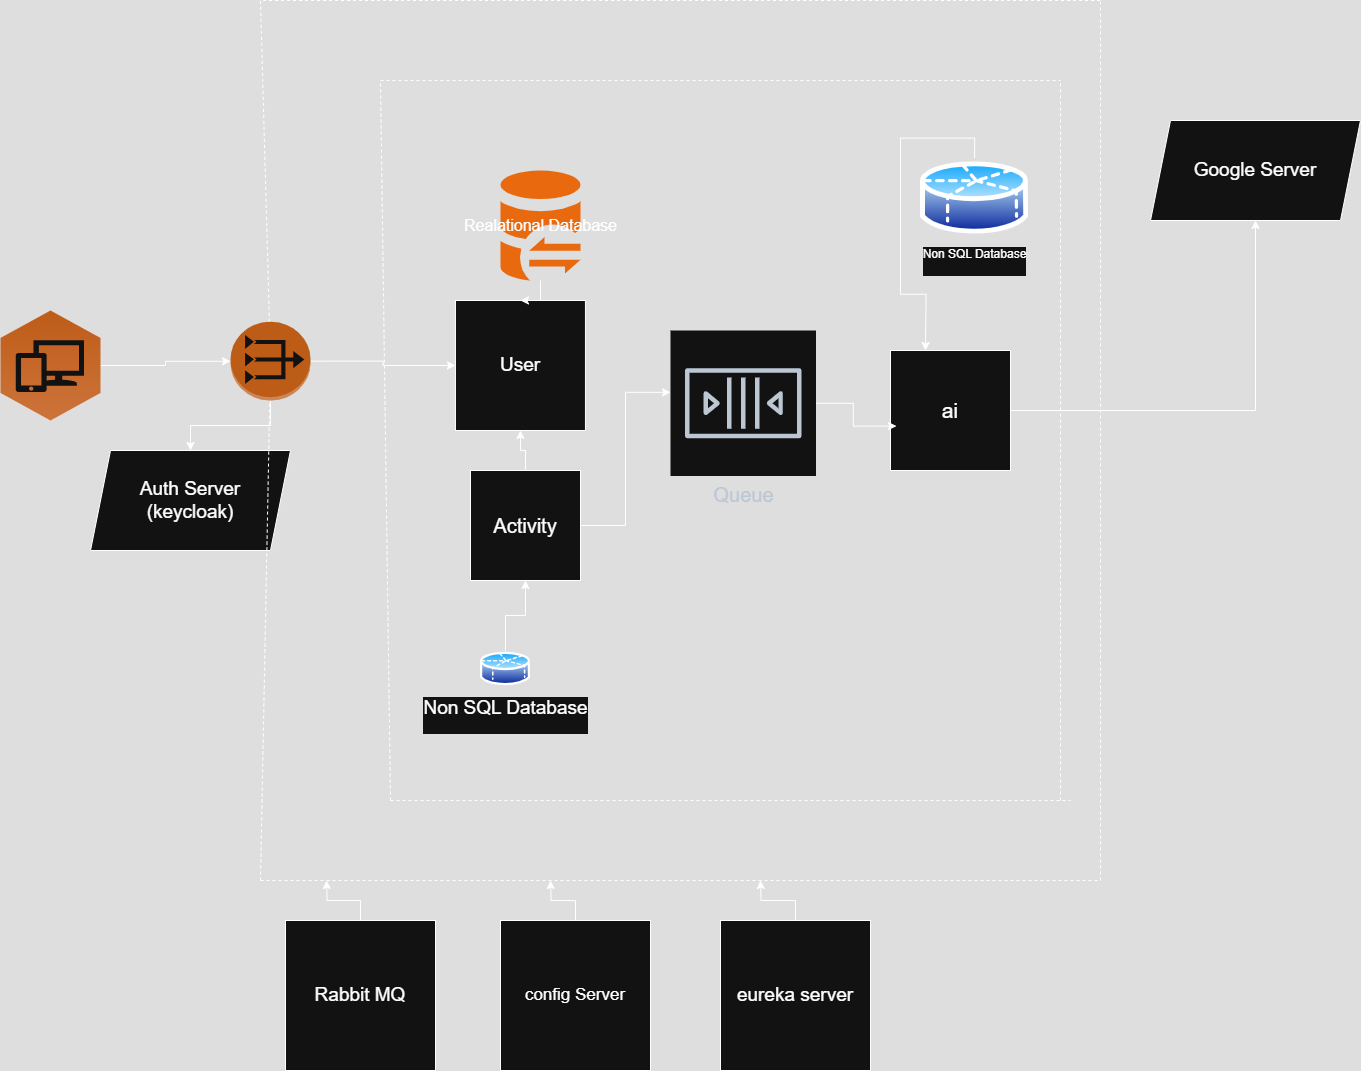

The diagram above was exported from draw.io. Its source (the exported page's mxGraphModel, read from the mxfile embedded in the PNG):
<mxGraphModel dx="2088" dy="2154" grid="1" gridSize="10" guides="1" tooltips="1" connect="1" arrows="1" fold="1" page="1" pageScale="1" pageWidth="850" pageHeight="1100" math="0" shadow="0">
  <root>
    <mxCell id="0" />
    <mxCell id="1" parent="0" />
    <mxCell id="t-0KguLYKxJufLZac6RW-6" style="edgeStyle=orthogonalEdgeStyle;rounded=0;orthogonalLoop=1;jettySize=auto;html=1;exitX=1;exitY=0.5;exitDx=0;exitDy=0;exitPerimeter=0;" edge="1" parent="1" source="t-0KguLYKxJufLZac6RW-2" target="t-0KguLYKxJufLZac6RW-3">
      <mxGeometry relative="1" as="geometry" />
    </mxCell>
    <mxCell id="t-0KguLYKxJufLZac6RW-2" value="" style="outlineConnect=0;dashed=0;verticalLabelPosition=bottom;verticalAlign=top;align=center;html=1;shape=mxgraph.aws3.workspaces;fillColor=#D16A28;gradientColor=#F58435;gradientDirection=north;" vertex="1" parent="1">
      <mxGeometry x="60" y="110" width="100" height="110" as="geometry" />
    </mxCell>
    <mxCell id="t-0KguLYKxJufLZac6RW-5" style="edgeStyle=orthogonalEdgeStyle;rounded=0;orthogonalLoop=1;jettySize=auto;html=1;exitX=0.5;exitY=1;exitDx=0;exitDy=0;exitPerimeter=0;entryX=0.5;entryY=0;entryDx=0;entryDy=0;" edge="1" parent="1" source="t-0KguLYKxJufLZac6RW-3" target="t-0KguLYKxJufLZac6RW-4">
      <mxGeometry relative="1" as="geometry" />
    </mxCell>
    <mxCell id="t-0KguLYKxJufLZac6RW-10" style="edgeStyle=orthogonalEdgeStyle;rounded=0;orthogonalLoop=1;jettySize=auto;html=1;exitX=1;exitY=0.5;exitDx=0;exitDy=0;exitPerimeter=0;" edge="1" parent="1" source="t-0KguLYKxJufLZac6RW-3" target="t-0KguLYKxJufLZac6RW-7">
      <mxGeometry relative="1" as="geometry" />
    </mxCell>
    <mxCell id="t-0KguLYKxJufLZac6RW-7" value="&lt;font style=&quot;font-size: 19px;&quot;&gt;User&lt;/font&gt;" style="whiteSpace=wrap;html=1;aspect=fixed;" vertex="1" parent="1">
      <mxGeometry x="514.95" y="100" width="130" height="130" as="geometry" />
    </mxCell>
    <mxCell id="t-0KguLYKxJufLZac6RW-9" style="edgeStyle=orthogonalEdgeStyle;rounded=0;orthogonalLoop=1;jettySize=auto;html=1;entryX=0.5;entryY=0;entryDx=0;entryDy=0;" edge="1" parent="1" source="t-0KguLYKxJufLZac6RW-8" target="t-0KguLYKxJufLZac6RW-7">
      <mxGeometry relative="1" as="geometry" />
    </mxCell>
    <mxCell id="t-0KguLYKxJufLZac6RW-8" value="&lt;font style=&quot;font-size: 16px;&quot;&gt;Realational Database&lt;/font&gt;" style="points=[];aspect=fixed;html=1;align=center;shadow=0;dashed=0;fillColor=#FF6A00;strokeColor=none;shape=mxgraph.alibaba_cloud.dg_database_gateway;" vertex="1" parent="1">
      <mxGeometry x="560" y="-30" width="79.95" height="110" as="geometry" />
    </mxCell>
    <mxCell id="t-0KguLYKxJufLZac6RW-14" style="edgeStyle=orthogonalEdgeStyle;rounded=0;orthogonalLoop=1;jettySize=auto;html=1;exitX=0.5;exitY=0;exitDx=0;exitDy=0;entryX=0.5;entryY=1;entryDx=0;entryDy=0;" edge="1" parent="1" source="t-0KguLYKxJufLZac6RW-11" target="t-0KguLYKxJufLZac6RW-7">
      <mxGeometry relative="1" as="geometry" />
    </mxCell>
    <mxCell id="t-0KguLYKxJufLZac6RW-21" style="edgeStyle=orthogonalEdgeStyle;rounded=0;orthogonalLoop=1;jettySize=auto;html=1;exitX=1;exitY=0.5;exitDx=0;exitDy=0;entryX=0;entryY=0.425;entryDx=0;entryDy=0;entryPerimeter=0;" edge="1" parent="1" source="t-0KguLYKxJufLZac6RW-11" target="t-0KguLYKxJufLZac6RW-16">
      <mxGeometry relative="1" as="geometry">
        <mxPoint x="670" y="180" as="targetPoint" />
      </mxGeometry>
    </mxCell>
    <mxCell id="t-0KguLYKxJufLZac6RW-11" value="&lt;font style=&quot;font-size: 20px;&quot;&gt;Activity&lt;/font&gt;" style="whiteSpace=wrap;html=1;aspect=fixed;" vertex="1" parent="1">
      <mxGeometry x="530" y="270" width="110" height="110" as="geometry" />
    </mxCell>
    <mxCell id="t-0KguLYKxJufLZac6RW-13" style="edgeStyle=orthogonalEdgeStyle;rounded=0;orthogonalLoop=1;jettySize=auto;html=1;exitX=0.5;exitY=0;exitDx=0;exitDy=0;entryX=0.5;entryY=1;entryDx=0;entryDy=0;" edge="1" parent="1" source="t-0KguLYKxJufLZac6RW-12" target="t-0KguLYKxJufLZac6RW-11">
      <mxGeometry relative="1" as="geometry" />
    </mxCell>
    <mxCell id="t-0KguLYKxJufLZac6RW-12" value="&lt;font style=&quot;font-size: 19px;&quot;&gt;Non SQL Database&lt;/font&gt;&lt;div&gt;&lt;br&gt;&lt;/div&gt;" style="image;aspect=fixed;perimeter=ellipsePerimeter;html=1;align=center;shadow=0;dashed=0;spacingTop=3;image=img/lib/active_directory/database_partition_5.svg;" vertex="1" parent="1">
      <mxGeometry x="540" y="450" width="50" height="37" as="geometry" />
    </mxCell>
    <mxCell id="t-0KguLYKxJufLZac6RW-24" style="edgeStyle=orthogonalEdgeStyle;rounded=0;orthogonalLoop=1;jettySize=auto;html=1;" edge="1" parent="1" source="t-0KguLYKxJufLZac6RW-15" target="t-0KguLYKxJufLZac6RW-25">
      <mxGeometry relative="1" as="geometry">
        <mxPoint x="1270" y="-50" as="targetPoint" />
      </mxGeometry>
    </mxCell>
    <mxCell id="t-0KguLYKxJufLZac6RW-15" value="&lt;font style=&quot;font-size: 21px;&quot;&gt;ai&lt;/font&gt;" style="whiteSpace=wrap;html=1;aspect=fixed;" vertex="1" parent="1">
      <mxGeometry x="950" y="150" width="120" height="120" as="geometry" />
    </mxCell>
    <mxCell id="t-0KguLYKxJufLZac6RW-16" value="&lt;font style=&quot;font-size: 20px;&quot;&gt;Queue&lt;/font&gt;" style="sketch=0;outlineConnect=0;fontColor=#232F3E;gradientColor=none;strokeColor=#232F3E;fillColor=#ffffff;dashed=0;verticalLabelPosition=bottom;verticalAlign=top;align=center;html=1;fontSize=12;fontStyle=0;aspect=fixed;shape=mxgraph.aws4.resourceIcon;resIcon=mxgraph.aws4.queue;" vertex="1" parent="1">
      <mxGeometry x="730" y="130" width="145.5" height="145.5" as="geometry" />
    </mxCell>
    <mxCell id="t-0KguLYKxJufLZac6RW-18" style="edgeStyle=orthogonalEdgeStyle;rounded=0;orthogonalLoop=1;jettySize=auto;html=1;entryX=0.05;entryY=0.63;entryDx=0;entryDy=0;entryPerimeter=0;" edge="1" parent="1" source="t-0KguLYKxJufLZac6RW-16" target="t-0KguLYKxJufLZac6RW-15">
      <mxGeometry relative="1" as="geometry" />
    </mxCell>
    <mxCell id="t-0KguLYKxJufLZac6RW-22" style="edgeStyle=orthogonalEdgeStyle;rounded=0;orthogonalLoop=1;jettySize=auto;html=1;exitX=0.5;exitY=0;exitDx=0;exitDy=0;entryX=0.5;entryY=0;entryDx=0;entryDy=0;" edge="1" parent="1" source="t-0KguLYKxJufLZac6RW-23">
      <mxGeometry relative="1" as="geometry">
        <mxPoint x="985" y="150" as="targetPoint" />
      </mxGeometry>
    </mxCell>
    <mxCell id="t-0KguLYKxJufLZac6RW-23" value="Non SQL Database&lt;div&gt;&lt;br&gt;&lt;/div&gt;" style="image;aspect=fixed;perimeter=ellipsePerimeter;html=1;align=center;shadow=0;dashed=0;spacingTop=3;image=img/lib/active_directory/database_partition_5.svg;" vertex="1" parent="1">
      <mxGeometry x="980" y="-42.55" width="108.11" height="80" as="geometry" />
    </mxCell>
    <mxCell id="t-0KguLYKxJufLZac6RW-25" value="&lt;font style=&quot;font-size: 19px;&quot;&gt;Google Server&lt;/font&gt;" style="shape=parallelogram;perimeter=parallelogramPerimeter;whiteSpace=wrap;html=1;fixedSize=1;" vertex="1" parent="1">
      <mxGeometry x="1210" y="-80" width="210" height="100" as="geometry" />
    </mxCell>
    <mxCell id="t-0KguLYKxJufLZac6RW-38" style="edgeStyle=orthogonalEdgeStyle;rounded=0;orthogonalLoop=1;jettySize=auto;html=1;exitX=0.5;exitY=0;exitDx=0;exitDy=0;" edge="1" parent="1" source="t-0KguLYKxJufLZac6RW-28">
      <mxGeometry relative="1" as="geometry">
        <mxPoint x="386" y="680" as="targetPoint" />
      </mxGeometry>
    </mxCell>
    <mxCell id="t-0KguLYKxJufLZac6RW-28" value="&lt;font style=&quot;font-size: 19px;&quot;&gt;Rabbit MQ&lt;/font&gt;" style="whiteSpace=wrap;html=1;aspect=fixed;" vertex="1" parent="1">
      <mxGeometry x="345" y="720" width="150" height="150" as="geometry" />
    </mxCell>
    <mxCell id="t-0KguLYKxJufLZac6RW-30" value="" style="endArrow=none;dashed=1;html=1;rounded=0;" edge="1" parent="1">
      <mxGeometry width="50" height="50" relative="1" as="geometry">
        <mxPoint x="450" y="600" as="sourcePoint" />
        <mxPoint x="1130" y="600" as="targetPoint" />
        <Array as="points">
          <mxPoint x="810" y="600" />
        </Array>
      </mxGeometry>
    </mxCell>
    <mxCell id="t-0KguLYKxJufLZac6RW-31" value="" style="endArrow=none;dashed=1;html=1;rounded=0;" edge="1" parent="1">
      <mxGeometry width="50" height="50" relative="1" as="geometry">
        <mxPoint x="1120" y="600" as="sourcePoint" />
        <mxPoint x="1120" y="-120" as="targetPoint" />
        <Array as="points" />
      </mxGeometry>
    </mxCell>
    <mxCell id="t-0KguLYKxJufLZac6RW-32" value="" style="endArrow=none;dashed=1;html=1;rounded=0;" edge="1" parent="1">
      <mxGeometry width="50" height="50" relative="1" as="geometry">
        <mxPoint x="440" y="-120" as="sourcePoint" />
        <mxPoint x="1120" y="-120" as="targetPoint" />
        <Array as="points">
          <mxPoint x="720" y="-120" />
        </Array>
      </mxGeometry>
    </mxCell>
    <mxCell id="t-0KguLYKxJufLZac6RW-33" value="" style="endArrow=none;dashed=1;html=1;rounded=0;" edge="1" parent="1">
      <mxGeometry width="50" height="50" relative="1" as="geometry">
        <mxPoint x="450" y="600" as="sourcePoint" />
        <mxPoint x="440" y="-120" as="targetPoint" />
      </mxGeometry>
    </mxCell>
    <mxCell id="t-0KguLYKxJufLZac6RW-39" style="edgeStyle=orthogonalEdgeStyle;rounded=0;orthogonalLoop=1;jettySize=auto;html=1;exitX=0.5;exitY=0;exitDx=0;exitDy=0;" edge="1" parent="1" source="t-0KguLYKxJufLZac6RW-34">
      <mxGeometry relative="1" as="geometry">
        <mxPoint x="610" y="680" as="targetPoint" />
      </mxGeometry>
    </mxCell>
    <mxCell id="t-0KguLYKxJufLZac6RW-34" value="&lt;font style=&quot;font-size: 17px;&quot;&gt;config Server&lt;/font&gt;" style="whiteSpace=wrap;html=1;aspect=fixed;" vertex="1" parent="1">
      <mxGeometry x="560" y="720" width="150" height="150" as="geometry" />
    </mxCell>
    <mxCell id="t-0KguLYKxJufLZac6RW-40" style="edgeStyle=orthogonalEdgeStyle;rounded=0;orthogonalLoop=1;jettySize=auto;html=1;exitX=0.5;exitY=0;exitDx=0;exitDy=0;" edge="1" parent="1" source="t-0KguLYKxJufLZac6RW-35">
      <mxGeometry relative="1" as="geometry">
        <mxPoint x="820" y="680" as="targetPoint" />
      </mxGeometry>
    </mxCell>
    <mxCell id="t-0KguLYKxJufLZac6RW-35" value="&lt;font style=&quot;font-size: 19px;&quot;&gt;eureka server&lt;/font&gt;" style="whiteSpace=wrap;html=1;aspect=fixed;" vertex="1" parent="1">
      <mxGeometry x="780" y="720" width="150" height="150" as="geometry" />
    </mxCell>
    <mxCell id="t-0KguLYKxJufLZac6RW-36" value="" style="endArrow=none;dashed=1;html=1;rounded=0;" edge="1" parent="1">
      <mxGeometry width="50" height="50" relative="1" as="geometry">
        <mxPoint x="320" y="680" as="sourcePoint" />
        <mxPoint x="1160" y="-200" as="targetPoint" />
        <Array as="points">
          <mxPoint x="1160" y="680" />
        </Array>
      </mxGeometry>
    </mxCell>
    <mxCell id="t-0KguLYKxJufLZac6RW-37" value="" style="endArrow=none;dashed=1;html=1;rounded=0;" edge="1" parent="1" source="t-0KguLYKxJufLZac6RW-3">
      <mxGeometry width="50" height="50" relative="1" as="geometry">
        <mxPoint x="320" y="680" as="sourcePoint" />
        <mxPoint x="1160" y="-200" as="targetPoint" />
        <Array as="points">
          <mxPoint x="320" y="-200" />
        </Array>
      </mxGeometry>
    </mxCell>
    <mxCell id="t-0KguLYKxJufLZac6RW-4" value="&lt;font style=&quot;font-size: 19px;&quot;&gt;Auth Server&lt;/font&gt;&lt;div&gt;&lt;font style=&quot;font-size: 19px;&quot;&gt;(keycloak)&lt;/font&gt;&lt;/div&gt;" style="shape=parallelogram;perimeter=parallelogramPerimeter;whiteSpace=wrap;html=1;fixedSize=1;" vertex="1" parent="1">
      <mxGeometry x="150" y="250" width="200" height="100" as="geometry" />
    </mxCell>
    <mxCell id="t-0KguLYKxJufLZac6RW-43" value="" style="endArrow=none;dashed=1;html=1;rounded=0;" edge="1" parent="1" target="t-0KguLYKxJufLZac6RW-3">
      <mxGeometry width="50" height="50" relative="1" as="geometry">
        <mxPoint x="320" y="680" as="sourcePoint" />
        <mxPoint x="1160" y="-200" as="targetPoint" />
        <Array as="points" />
      </mxGeometry>
    </mxCell>
    <mxCell id="t-0KguLYKxJufLZac6RW-3" value="" style="outlineConnect=0;dashed=0;verticalLabelPosition=bottom;verticalAlign=top;align=center;html=1;shape=mxgraph.aws3.vpc_nat_gateway;fillColor=#F58534;gradientColor=none;" vertex="1" parent="1">
      <mxGeometry x="290" y="121.25" width="80" height="78.75" as="geometry" />
    </mxCell>
  </root>
</mxGraphModel>